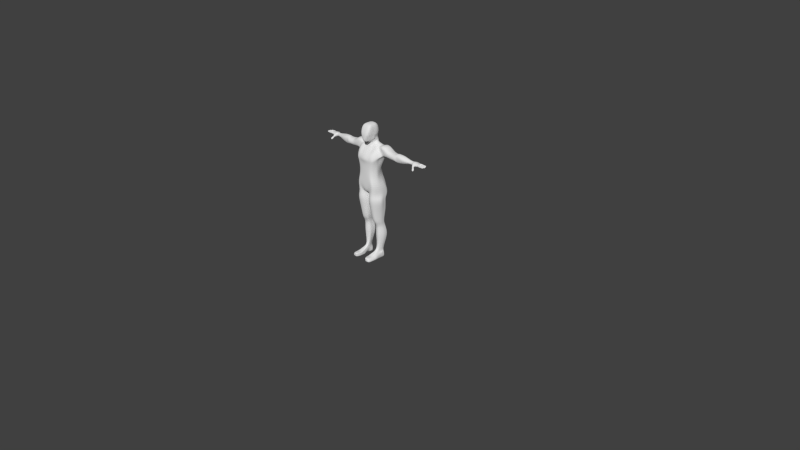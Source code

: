# Source: simple_body_armature_second_body_mesh_2_plus_rigging_animation_hq.blend  (saved by Blender 2.69.0; exported with 4.5.12 LTS)
import bpy
from mathutils import Matrix  # noqa: F401  (used for matrix-valued properties, if any)

bpy.ops.wm.read_factory_settings(use_empty=True)
scene = bpy.context.scene
scene.name = 'Scene'

# ---- collections
col_collection_1 = bpy.data.collections.new('Collection 1'); scene.collection.children.link(col_collection_1)

# ---- materials (node trees are filled in below, after node groups)
mat_material = bpy.data.materials.new('Material')
mat_material.alpha_threshold = 0.0
mat_material.use_transparent_shadow = False
mat_material.roughness = 0.5
mat_material.line_color = (0.0, 0.0, 0.0, 1.0)

# ---- material node trees

# ---- world
world_world = bpy.data.worlds.new('World'); scene.world = world_world
world_world.color = (0.05088, 0.05088, 0.05088)
world_world.use_sun_shadow = False
world_world.sun_shadow_jitter_overblur = 0.0
world_world.cycles.sampling_method = 'MANUAL'
world_world.cycles.sample_map_resolution = 256

# ---- cameras
cam_camera = bpy.data.cameras.new('Camera')
cam_camera.clip_end = 100.0
cam_camera.lens = 35.0
cam_camera.sensor_width = 32.0
cam_camera.sensor_height = 18.0
cam_camera.ortho_scale = 7.314
cam_camera.dof.focus_distance = 0.0
cam_camera.dof.aperture_fstop = 128.0

# ---- lights
light_lamp = bpy.data.lights.new('Lamp', 'POINT')
light_lamp.transmission_factor = 0.0
light_lamp.cutoff_distance = 30.0
light_lamp.energy = 100.0
light_lamp.shadow_buffer_clip_start = 1.001
light_lamp.shadow_soft_size = 0.1
light_lamp.shadow_maximum_resolution = 0.006
light_lamp.use_absolute_resolution = True
light_lamp.cycles.use_multiple_importance_sampling = False

# ---- meshes
me_cube = bpy.data.meshes.new('Cube')
me_cube.from_pydata([(0.4, 0.8, -0.6), (0.2, -1.0, -1.0), (0.3, 0.9, 0.6), (0.7, -0.6, 0.9), (0.7752, 0.4002, -0.7161), (0.0, 0.8, -0.6), (0.4, 1.0, 0.0), (0.0, -1.0, -1.0), (0.7, -1.0, 0.0), (0.6, -5.364e-07, 0.9), (0.0, 0.9, 0.7), (0.0, -0.6, 0.9), (1.0, 1.3, -3.0), (-1.49e-07, -1.788e-07, 1.0), (0.7, -2.98e-07, 0.0), (-2.98e-07, -1.0, 0.0), (2.384e-07, 1.0, 0.0), (2.505, -8.941e-08, -1.596), (2.505, 0.5, -1.522), (0.8378, -0.9733, -2.936), (2.078, 0.5, -2.438), (2.078, -5.96e-08, -2.438), (8.941e-08, 1.0, -1.5), (0.7109, -0.9677, -3.287), (0.0, 0.9941, -5.0), (0.0, 1.3, -3.0), (0.0, -1.0, -3.311), (0.577, -0.9724, -5.026), (0.5389, -0.1497, -1.769), (0.0, -0.2762, -1.821), (1.0, 1.0, -1.5), (0.8049, 0.061, -1.388), (0.4894, 0.86, -1.05), (0.4894, 0.14, -1.05), (0.4894, 0.3, -1.05), (0.0, 0.86, -1.05), (0.0, -0.26, -1.05), (0.0, 0.96, -1.45), (0.4037, 0.0516, -1.412), (0.0, -0.1373, -1.459), (0.4894, 0.86, -1.45), (0.5847, 0.178, -1.177), (0.3447, -0.43, -1.025), (0.0, -0.63, -1.025), (0.0, 0.83, -0.825), (0.4447, 0.83, -0.825), (0.4932, 0.15, -0.825), (0.55, 0.4, -0.6), (0.6, 0.5, 0.9), (0.0, 0.5, 1.0), (0.7, 0.5, 0.0), (0.0, 1.3, -2.5), (0.4046, 1.008, -4.999), (0.9778, 0.5, -1.25), (0.4894, 0.58, -1.05), (0.5606, 0.58, -0.9509), (0.5197, 0.49, -0.825), (0.4, 0.9, -0.3), (0.45, -1.0, -0.5), (0.7, -1.788e-07, -0.3), (0.0, -1.0, -0.5), (0.0, 0.9, -0.3), (0.625, 0.45, -0.3), (0.498, -5.96e-08, -0.6), (1.521, 0.6323, -3.0), (2.078, 1.0, -2.438), (1.278, 0.5, -1.438), (1.278, -5.96e-08, -1.438), (1.408, -0.4145, -3.074), (1.362, -0.1525, -2.995), (1.216, -0.3248, -1.82), (1.2, 1.0, -1.5), (1.251, -0.01407, -1.624), (1.278, 1.0, -1.438), (1.6, 0.5, -3.0), (1.151, 0.5, -1.35), (0.0, -1.242, -2.906), (1.0, 1.3, -2.5), (1.56, -0.536, -2.709), (1.868, 0.4995, -2.387), (1.563, -0.07086, -2.665), (2.0, 0.3195, -2.346), (1.424, -1.152, -1.998), (1.226, -1.28, -2.016), (2.505, 1.0, -1.596), (1.732, 0.5, -1.254), (1.732, 2.98e-08, -1.354), (1.732, 1.0, -1.354), (2.219, 0.5, -1.251), (0.0, 1.3, -2.0), (0.5331, -0.9238, -2.432), (1.678, 1.0, -1.938), (1.678, -5.96e-08, -1.938), (1.422, -0.3717, -2.091), (0.0, -0.7237, -2.148), (1.0, 1.3, -2.0), (1.6, 1.0, -2.0), (1.513, -0.1596, -2.049), (2.219, 1.0, -1.425), (2.219, -2.98e-08, -1.425), (1.505, 1.0, -1.396), (1.505, 0.5, -1.396), (1.505, -1.49e-08, -1.396), (2.392, -0.1107, -1.967), (2.392, 1.105, -1.967), (1.948, -0.1107, -1.681), (1.948, 1.105, -1.681), (3.0, 0.1, -1.784), (3.0, 0.5, -1.684), (3.0, 0.5, -2.625), (3.0, 0.1, -2.525), (3.0, 0.8, -2.525), (3.0, 0.9, -1.784), (3.0, -0.1, -2.155), (3.0, 1.0, -2.155), (3.9, 0.07389, -1.721), (2.539, 0.05, -2.481), (2.696, -0.1, -2.061), (2.752, 0.95, -1.69), (2.696, 1.1, -2.061), (2.539, 0.9, -2.481), (2.752, 0.05, -1.69), (2.539, 0.5, -2.531), (2.752, 0.5, -1.64), (3.7, 0.03889, -1.821), (3.7, 0.3989, -1.731), (3.7, 0.3989, -2.578), (3.7, 0.03889, -2.488), (3.7, 0.6689, -2.488), (3.7, 0.7589, -1.821), (3.7, -0.1511, -2.155), (3.7, 0.8489, -2.155), (5.0, 0.06409, -2.049), (3.9, 0.3979, -1.604), (3.9, 0.3979, -2.705), (3.9, 0.07389, -2.588), (3.9, 0.6409, -2.588), (3.9, 0.7219, -1.721), (3.9, -0.007111, -2.155), (3.9, 0.8029, -2.155), (5.0, 0.3037, -1.816), (5.0, 0.6893, -2.483), (5.0, 0.3678, -2.575), (5.0, 0.8588, -2.291), (5.0, 0.6253, -1.725), (5.0, 0.1458, -2.352), (5.0, 0.8473, -1.947), (4.45, 0.2093, -2.636), (4.45, 0.0182, -2.267), (4.45, 0.6878, -1.668), (4.45, 0.8788, -2.036), (4.45, 0.8117, -2.474), (4.45, -0.0007258, -1.852), (4.45, 0.5818, -2.649), (4.45, 0.3152, -1.654), (6.0, 0.4067, -2.312), (6.0, 0.3575, -2.15), (6.0, 0.8202, -2.15), (6.0, 0.7711, -2.312), (6.0, 0.7711, -2.029), (6.0, 0.4067, -1.988), (6.0, 0.5889, -2.353), (6.0, 0.5889, -1.948), (6.12, 0.4267, -2.353), (6.1, 0.3575, -2.149), (6.1, 0.8202, -2.149), (6.1, 0.7711, -2.344), (6.1, 0.7711, -2.003), (6.1, 0.4067, -1.974), (6.1, 0.5889, -2.392), (6.1, 0.5889, -1.945), (6.8, 0.4067, -2.252), (6.102, 0.8066, -2.339), (6.8, 0.7711, -2.252), (6.8, 0.7711, -2.034), (6.8, 0.4067, -1.995), (6.8, 0.5889, -2.291), (6.8, 0.5889, -1.956), (6.994, 0.7236, -2.017), (6.102, 0.8557, -2.144), (6.17, 0.4115, -2.428), (7.019, 0.7236, -2.221), (6.994, 0.6182, -2.017), (6.994, 0.3875, -2.017), (7.019, 0.6182, -2.221), (7.019, 0.8044, -2.221), (7.019, 0.5517, -2.221), (6.994, 0.5517, -2.017), (6.994, 0.4596, -2.017), (6.1, 0.3381, -2.255), (6.054, 0.3577, -2.06), (6.802, 0.3067, -2.306), (6.802, 0.2576, -2.15), (6.805, 0.3067, -2.054), (7.019, 0.4596, -2.221), (7.874, 0.4596, -2.075), (7.74, 0.4605, -2.203), (6.102, 0.8066, -2.031), (6.802, 0.9201, -2.145), (6.802, 0.871, -2.301), (6.802, 0.871, -2.029), (6.9, 0.4169, -2.023), (6.9, 0.4169, -2.279), (7.874, 0.5517, -2.075), (6.555, 0.7711, -2.265), (6.555, 0.5889, -2.308), (6.555, 0.4067, -1.981), (6.555, 0.5889, -1.938), (6.555, 0.7711, -2.023), (6.555, 0.4067, -2.265), (6.489, 0.2273, -2.068), (6.583, 0.2741, -2.291), (6.533, 0.2042, -2.199), (6.557, 0.871, -2.314), (6.557, 0.871, -2.018), (6.557, 0.9201, -2.145), (6.351, 0.2299, -2.433), (6.301, 0.1738, -2.399), (6.292, 0.09394, -2.375), (6.444, 0.08708, -2.266), (6.495, 0.2053, -2.316), (6.479, 0.1359, -2.305), (6.432, 0.1457, -2.548), (6.395, 0.0745, -2.535), (6.373, 0.009761, -2.49), (6.524, 0.002902, -2.381), (6.576, 0.1212, -2.432), (6.57, 0.05599, -2.402), (6.528, 0.05354, -2.718), (6.504, -0.0546, -2.732), (6.456, -0.1125, -2.647), (6.641, -0.1208, -2.514), (6.704, 0.02358, -2.576), (6.717, -0.0772, -2.57), (6.313, 0.6297, -2.338), (6.313, 0.6297, -1.905), (6.313, 0.8456, -1.993), (6.359, 0.4391, -2.298), (6.363, 0.3371, -2.371), (6.316, 0.8995, -1.988), (6.316, 0.9577, -2.117), (6.313, 0.8456, -2.284), (6.313, 0.4138, -1.958), (6.234, 0.2775, -1.965), (6.316, 0.8995, -2.332), (6.456, 0.1387, -2.454), (6.358, 0.0396, -2.33), (6.519, 0.09047, -2.531), (6.453, -0.06013, -2.467), (6.653, -0.03291, -2.723), (6.649, -0.1698, -2.737), (6.573, -0.2168, -2.645), (7.651, 0.3875, -2.201), (6.9, 0.7608, -2.279), (6.9, 0.7608, -2.049), (6.9, 0.5889, -2.299), (6.9, 0.5889, -2.007), (7.74, 0.5526, -2.203), (7.55, 0.8027, -2.207), (7.674, 0.8044, -2.075), (7.787, 0.3875, -2.075), (7.676, 0.6096, -2.209), (7.808, 0.6182, -2.075), (6.902, 0.313, -2.26), (7.651, 0.2917, -2.201), (7.676, 0.7149, -2.209), (6.902, 0.313, -2.042), (7.808, 0.7236, -2.075), (7.787, 0.2917, -2.075), (6.902, 0.8646, -2.256), (6.902, 0.8646, -2.065), (7.55, 0.8784, -2.207), (7.674, 0.8801, -2.075), (6.994, 0.8044, -2.017), (7.019, 0.3875, -2.221), (7.019, 0.2917, -2.017), (7.019, 0.2917, -2.221), (7.019, 0.8801, -2.183), (7.019, 0.8801, -2.055), (7.019, 0.2546, -2.158), (7.79, 0.4327, -2.173), (7.79, 0.5786, -2.173), (7.725, 0.7529, -2.173), (7.704, 0.4246, -2.173), (7.591, 0.7615, -2.173), (7.046, 0.4246, -2.194), (7.046, 0.4327, -2.194), (7.725, 0.5889, -2.173), (6.902, 0.2698, -2.151), (7.704, 0.2546, -2.173), (6.902, 0.9078, -2.15), (7.591, 0.9231, -2.173), (7.019, 0.9231, -2.158), (7.046, 0.7615, -2.194), (7.046, 0.7529, -2.194), (7.046, 0.5889, -2.194), (7.046, 0.5786, -2.194), (7.114, 0.8801, -2.058), (7.209, 0.8801, -2.062), (7.305, 0.8801, -2.065), (7.4, 0.8801, -2.069), (7.495, 0.8801, -2.072), (7.114, 0.8044, -2.027), (7.209, 0.8044, -2.036), (7.305, 0.8044, -2.046), (7.4, 0.8044, -2.056), (7.495, 0.8044, -2.066), (7.114, 0.8044, -2.251), (7.209, 0.8044, -2.246), (7.305, 0.8044, -2.241), (7.4, 0.8044, -2.236), (7.495, 0.8044, -2.232), (7.114, 0.8801, -2.219), (7.209, 0.8801, -2.221), (7.305, 0.8801, -2.222), (7.4, 0.8801, -2.224), (7.495, 0.8801, -2.225), (7.114, 0.9231, -2.16), (7.209, 0.9231, -2.163), (7.305, 0.9231, -2.165), (7.4, 0.9231, -2.168), (7.495, 0.9231, -2.17), (7.114, 0.7615, -2.16), (7.209, 0.7615, -2.163), (7.305, 0.7615, -2.165), (7.4, 0.7615, -2.168), (7.495, 0.7615, -2.17), (7.136, 0.6182, -2.027), (7.254, 0.6182, -2.036), (7.372, 0.6182, -2.046), (7.489, 0.6182, -2.056), (7.607, 0.6182, -2.066), (7.136, 0.6182, -2.251), (7.254, 0.6182, -2.246), (7.372, 0.6182, -2.241), (7.489, 0.6182, -2.236), (7.607, 0.6182, -2.232), (7.136, 0.7236, -2.251), (7.254, 0.7236, -2.246), (7.372, 0.7236, -2.241), (7.489, 0.7236, -2.236), (7.607, 0.7236, -2.232), (7.136, 0.7236, -2.027), (7.254, 0.7236, -2.036), (7.372, 0.7236, -2.046), (7.489, 0.7236, -2.056), (7.607, 0.7236, -2.066), (7.607, 0.7529, -2.17), (7.489, 0.7529, -2.168), (7.372, 0.7529, -2.165), (7.254, 0.7529, -2.163), (7.136, 0.7529, -2.16), (7.136, 0.5889, -2.16), (7.254, 0.5889, -2.163), (7.372, 0.5889, -2.165), (7.489, 0.5889, -2.168), (7.607, 0.5889, -2.17), (7.147, 0.4596, -2.251), (7.276, 0.4596, -2.246), (7.405, 0.4596, -2.241), (7.533, 0.4596, -2.236), (7.662, 0.4596, -2.232), (7.147, 0.4596, -2.027), (7.276, 0.4596, -2.036), (7.405, 0.4596, -2.046), (7.533, 0.4596, -2.056), (7.662, 0.4596, -2.066), (7.147, 0.5517, -2.027), (7.276, 0.5517, -2.036), (7.405, 0.5517, -2.046), (7.533, 0.5517, -2.056), (7.662, 0.5517, -2.066), (7.147, 0.5517, -2.251), (7.276, 0.5517, -2.246), (7.405, 0.5517, -2.241), (7.533, 0.5517, -2.236), (7.662, 0.5517, -2.232), (7.147, 0.4327, -2.16), (7.276, 0.4327, -2.163), (7.405, 0.4327, -2.165), (7.533, 0.4327, -2.168), (7.662, 0.4327, -2.17), (7.147, 0.5786, -2.16), (7.276, 0.5786, -2.163), (7.405, 0.5786, -2.165), (7.533, 0.5786, -2.168), (7.662, 0.5786, -2.17), (7.133, 0.2917, -2.251), (7.247, 0.2917, -2.246), (7.361, 0.2917, -2.241), (7.475, 0.2917, -2.236), (7.59, 0.2917, -2.232), (7.133, 0.3875, -2.251), (7.247, 0.3875, -2.246), (7.361, 0.3875, -2.241), (7.475, 0.3875, -2.236), (7.59, 0.3875, -2.232), (7.133, 0.3875, -2.027), (7.247, 0.3875, -2.036), (7.361, 0.3875, -2.046), (7.475, 0.3875, -2.056), (7.59, 0.3875, -2.066), (7.133, 0.2917, -2.027), (7.247, 0.2917, -2.037), (7.361, 0.2917, -2.046), (7.475, 0.2917, -2.056), (7.59, 0.2917, -2.066), (7.133, 0.4246, -2.16), (7.247, 0.4246, -2.163), (7.361, 0.4246, -2.165), (7.475, 0.4246, -2.168), (7.59, 0.4246, -2.17), (7.133, 0.2546, -2.16), (7.247, 0.2546, -2.163), (7.361, 0.2546, -2.165), (7.475, 0.2546, -2.168), (7.59, 0.2546, -2.17), (7.265, 0.3725, -2.038), (7.343, 0.3725, -2.045), (7.265, 0.3066, -2.038), (7.343, 0.3066, -2.045), (7.306, 0.4812, -2.039), (7.374, 0.4812, -2.044), (7.306, 0.5301, -2.039), (7.374, 0.5301, -2.044), (7.279, 0.641, -2.038), (7.346, 0.641, -2.044), (7.279, 0.7008, -2.038), (7.346, 0.7008, -2.044), (7.226, 0.8668, -2.058), (7.288, 0.8668, -2.061), (7.226, 0.8178, -2.042), (7.288, 0.8178, -2.048), (7.304, 0.2917, -2.222), (7.304, 0.3875, -2.222), (7.304, 0.3875, -2.041), (7.304, 0.2917, -2.041), (7.304, 0.4246, -2.164), (7.304, 0.2546, -2.164), (7.304, 0.3725, -2.041), (7.304, 0.3066, -2.041), (7.34, 0.4596, -2.222), (7.34, 0.4596, -2.041), (7.34, 0.5517, -2.041), (7.34, 0.5517, -2.222), (7.34, 0.4327, -2.164), (7.34, 0.5786, -2.164), (7.34, 0.4812, -2.041), (7.34, 0.5301, -2.041), (7.313, 0.6182, -2.041), (7.313, 0.6182, -2.222), (7.313, 0.7236, -2.222), (7.313, 0.7236, -2.041), (7.313, 0.7529, -2.164), (7.313, 0.5889, -2.164), (7.313, 0.641, -2.041), (7.313, 0.7008, -2.041), (7.257, 0.8801, -2.063), (7.257, 0.8044, -2.041), (7.257, 0.8044, -2.222), (7.257, 0.8801, -2.2), (7.257, 0.9231, -2.164), (7.257, 0.7615, -2.164), (7.257, 0.8668, -2.059), (7.257, 0.8178, -2.045), (7.5, 0.3667, -2.058), (7.565, 0.3667, -2.063), (7.5, 0.3125, -2.058), (7.565, 0.3125, -2.064), (7.567, 0.4838, -2.058), (7.628, 0.4838, -2.063), (7.567, 0.5275, -2.058), (7.628, 0.5275, -2.063), (7.521, 0.6465, -2.058), (7.575, 0.6465, -2.063), (7.521, 0.6953, -2.058), (7.575, 0.6953, -2.063), (7.43, 0.8563, -2.067), (7.465, 0.8563, -2.068), (7.43, 0.8283, -2.062), (7.465, 0.8283, -2.065), (7.533, 0.2917, -2.212), (7.533, 0.3875, -2.212), (7.533, 0.3875, -2.061), (7.533, 0.2917, -2.061), (7.533, 0.4246, -2.169), (7.533, 0.2546, -2.169), (7.533, 0.3667, -2.061), (7.533, 0.3125, -2.061), (7.597, 0.4596, -2.212), (7.597, 0.4596, -2.061), (7.597, 0.5517, -2.061), (7.597, 0.5517, -2.212), (7.597, 0.4327, -2.169), (7.597, 0.5786, -2.169), (7.597, 0.4838, -2.061), (7.597, 0.5275, -2.061), (7.548, 0.6182, -2.061), (7.548, 0.6182, -2.212), (7.548, 0.7236, -2.212), (7.548, 0.7236, -2.061), (7.548, 0.7529, -2.169), (7.548, 0.5889, -2.169), (7.548, 0.6465, -2.061), (7.548, 0.6953, -2.061), (7.448, 0.8801, -2.07), (7.448, 0.8044, -2.061), (7.448, 0.8044, -2.212), (7.448, 0.8801, -2.203), (7.448, 0.9231, -2.169), (7.448, 0.7615, -2.169), (7.448, 0.8563, -2.067), (7.448, 0.8283, -2.064), (6.9, 0.7608, -2.035), (6.902, 0.8646, -2.051), (7.019, 0.8044, -2.003), (7.019, 0.8801, -2.04), (7.019, 0.7236, -1.998), (7.019, 0.6182, -1.998), (6.9, 0.7608, -2.031), (6.9, 0.5889, -1.988), (7.019, 0.5517, -1.994), (7.019, 0.4596, -1.994), (6.9, 0.4169, -2.0), (6.9, 0.5889, -1.985), (7.019, 0.3875, -2.007), (6.9, 0.4169, -2.013), (6.902, 0.313, -2.032), (7.019, 0.2917, -2.007), (6.505, 0.1065, -2.346), (6.476, 0.05466, -2.34), (6.518, 0.1512, -2.381), (6.352, 0.06026, -2.429), (6.4, 0.1712, -2.476), (6.363, 0.1216, -2.454), (6.412, 0.009543, -2.401), (6.465, 0.1325, -2.454), (6.292, 0.09394, -2.375), (6.444, 0.08708, -2.266), (6.358, 0.0396, -2.33), (6.476, 0.05466, -2.34), (6.352, 0.06026, -2.429), (6.412, 0.009543, -2.401), (6.616, 0.01396, -2.455), (6.561, -0.03615, -2.423), (6.616, 0.09038, -2.477), (6.399, -0.02881, -2.539), (6.462, 0.1166, -2.602), (6.43, 0.03376, -2.597), (6.491, -0.1096, -2.523), (6.561, 0.05154, -2.592), (6.401, -0.004113, -2.484), (6.507, -0.008937, -2.408), (6.457, -0.05327, -2.468), (6.533, -0.0364, -2.437), (6.419, -0.03124, -2.519), (6.484, -0.08804, -2.507), (0.4135, 1.042, -4.001), (0.5168, -0.9579, -4.08), (0.9858, 1.2, -6.0), (0.0, 1.08, -4.0), (0.0, -0.9884, -4.026), (0.9858, -1.0, -6.0), (0.0, 1.0, -6.0), (1.047, 0.4859, -4.014), (1.238, -0.3985, -4.09), (1.296, -0.1717, -4.076), (1.127, 0.3347, -4.019), (0.0, -0.9918, -5.013), (0.9992, 0.5035, -5.006), (1.224, -0.424, -5.029), (1.265, -0.1539, -5.024), (1.074, 0.345, -5.008), (0.0, -1.0, -6.0), (1.504, 0.6852, -6.0), (1.515, -0.5, -6.0), (1.613, -6.706e-08, -6.0), (1.613, 0.5, -6.0), (0.1412, 1.2, -7.0), (0.2617, -0.7308, -7.011), (0.1412, -6.706e-08, -7.0), (0.0, 1.0, -7.0), (0.0, -1.0, -7.0), (0.0, 1.192e-07, -7.0), (0.1412, 0.5, -7.0), (0.0, 0.5, -7.0), (1.603, 1.2, -7.0), (1.264, -0.7321, -7.0), (1.603, -6.706e-08, -7.0), (1.603, 0.5, -7.0), (0.06808, 0.7125, -8.0), (0.224, -0.84, -8.011), (0.06808, -0.1875, -8.0), (0.06808, 0.2625, -8.0), (1.676, 0.7125, -8.0), (1.347, -0.8464, -8.0), (1.843, -0.1875, -8.0), (1.676, 0.2625, -8.0), (0.2428, -0.84, -7.511), (1.328, -0.8464, -7.5), (0.1046, 0.7125, -7.5), (1.639, 0.7125, -7.5), (1.639, 0.2625, -7.5), (1.806, -0.1875, -7.5), (0.1046, -0.1875, -7.5), (0.1046, 0.2625, -7.5), (0.1485, 0.7337, -9.0), (0.2655, -0.6583, -9.011), (0.1485, -0.07625, -9.0), (0.1485, 0.3287, -9.0), (1.595, 0.7337, -9.0), (1.26, -0.6692, -9.0), (1.595, -0.07625, -9.0), (1.595, 0.3287, -9.0), (0.2932, 0.592, -10.0), (0.3401, -0.5113, -10.01), (0.2932, -0.056, -10.0), (0.2932, 0.268, -10.0), (1.451, 0.592, -10.0), (1.182, -0.5304, -10.0), (1.451, -0.056, -10.0), (1.451, 0.268, -10.0), (0.5668, 0.7219, -11.0), (0.5296, -0.03483, -11.01), (0.5668, 0.2683, -11.0), (0.5668, 0.4951, -11.0), (1.377, 0.7219, -11.0), (1.189, -0.06377, -11.0), (1.377, 0.2683, -11.0), (1.377, 0.4951, -11.0), (0.4047, 0.9807, -12.0), (0.446, -0.09952, -12.01), (0.4047, 0.3456, -12.0), (0.4047, 0.6631, -12.0), (1.539, 0.9807, -12.0), (1.276, -0.1193, -12.0), (1.539, 0.3456, -12.0), (1.539, 0.6631, -12.0), (0.5749, 0.714, -13.0), (0.5338, -0.0266, -13.01), (0.5749, 0.2694, -13.0), (0.5749, 0.4917, -13.0), (1.369, 0.714, -13.0), (1.185, -0.056, -13.0), (1.369, 0.2694, -13.0), (1.369, 0.4917, -13.0), (0.8131, 0.4917, -14.0), (0.6543, -0.1751, -14.0), (0.6543, 0.1805, -14.0), (0.8131, 0.4028, -14.0), (1.131, 0.4917, -14.0), (0.9896, -0.1751, -14.0), (1.09, 0.1805, -14.3), (1.131, 0.4028, -14.0), (0.6543, 0.5362, -15.0), (0.8814, -0.1751, -15.0), (0.6543, 0.1805, -15.0), (0.6543, 0.3584, -15.0), (1.29, 0.5362, -15.0), (1.263, -0.1751, -15.0), (1.29, 0.1805, -15.0), (1.29, 0.3584, -15.0), (0.4349, -0.3731, -10.51), (1.186, -0.3971, -10.5), (0.43, 0.5569, -10.5), (1.414, 0.5569, -10.5), (1.414, 0.2815, -10.5), (1.414, 0.00615, -10.5), (0.43, 0.00615, -10.5), (0.43, 0.2815, -10.5), (0.5543, -1.275, -14.45), (1.19, -1.275, -14.45), (0.5543, -1.275, -14.94), (1.39, -1.275, -14.94), (0.5555, -1.503, -14.45), (1.188, -1.447, -14.45), (0.5555, -1.503, -14.94), (1.388, -1.447, -14.94), (0.6991, -2.001, -14.45), (1.132, -1.945, -14.45), (0.6991, -2.001, -14.94), (1.332, -1.945, -14.94), (0.5543, -0.7251, -14.97), (1.39, -0.7251, -14.97), (1.09, -0.7251, -14.23), (0.6543, -0.7251, -14.23), (1.39, -1.0, -14.96), (0.5543, -1.0, -14.34), (0.5543, -1.0, -14.96), (1.09, -1.0, -14.34), (0.6543, -0.1751, -14.5), (1.29, -0.1751, -14.5), (0.6543, 0.5362, -14.5), (1.29, 0.5362, -14.5), (1.29, 0.3584, -14.5), (1.29, 0.1805, -14.5), (0.6543, 0.1805, -14.5), (0.6543, 0.3584, -14.5), (0.5543, -1.275, -14.7), (1.39, -1.275, -14.7), (0.5555, -1.503, -14.7), (1.388, -1.447, -14.7), (0.6991, -2.001, -14.7), (1.332, -1.945, -14.7), (1.39, -0.7251, -14.6), (0.5543, -0.7251, -14.6), (1.39, -1.0, -14.65), (0.5543, -1.0, -14.65), (1.1, 1.0, -1.5), (0.9478, -0.2779, -1.79), (1.042, 0.01731, -1.509), (1.064, 0.5, -1.3), (1.3, 1.0, -3.0), (1.131, -0.8911, -3.279), (1.5, 1.0, -2.5), (1.146, -0.9724, -3.031), (1.3, 1.0, -2.0), (0.9906, -0.8982, -2.382), (0.8218, 0.9061, -4.001), (0.9337, -0.8623, -4.105), (0.7902, 0.9439, -5.0), (0.9605, -0.9005, -5.034), (1.202, 1.2, -6.0), (1.202, -1.0, -6.0), (0.872, 1.2, -7.0), (0.872, -1.0, -7.0), (0.872, 0.7125, -8.0), (0.872, -1.088, -8.0), (0.872, 0.7125, -7.5), (0.872, -1.088, -7.5), (0.872, 0.7337, -9.0), (0.872, -0.8863, -9.0), (0.872, 0.592, -10.0), (0.872, -0.704, -10.0), (0.972, 0.7219, -11.0), (0.972, -0.1853, -11.0), (0.972, 0.9807, -12.0), (0.972, -0.2894, -12.0), (0.972, 0.714, -13.0), (0.972, -0.1751, -13.0), (0.972, 0.4917, -14.0), (0.822, -0.1751, -14.0), (0.972, 0.3584, -15.0), (0.972, 0.1805, -15.0), (0.972, 0.5362, -15.0), (1.072, -0.1751, -15.0), (0.922, 0.5569, -10.5), (0.922, -0.5447, -10.5), (0.872, -1.275, -14.45), (0.972, -1.275, -14.94), (0.872, -1.475, -14.45), (0.972, -1.475, -14.94), (0.9155, -1.973, -14.45), (1.016, -1.973, -14.94), (0.972, -0.7251, -14.97), (0.872, -0.7251, -14.23), (0.972, -1.0, -14.96), (0.822, -1.0, -14.34), (0.972, 0.5362, -14.5), (1.016, -1.973, -14.7), (1.14, -0.1751, -14.25), (0.7337, 0.5139, -14.25), (1.21, 0.3806, -14.25), (0.6543, 0.1805, -14.25), (1.29, -1.275, -14.58), (1.288, -1.447, -14.58), (1.232, -1.945, -14.58), (0.6043, -0.7251, -14.41), (0.5543, -1.0, -14.5), (0.6543, -0.1751, -14.25), (1.21, 0.5139, -14.25), (1.29, 0.1805, -14.25), (0.7337, 0.3806, -14.25), (0.5543, -1.275, -14.58), (0.5555, -1.503, -14.58), (0.6991, -2.001, -14.58), (1.24, -0.7251, -14.41), (1.24, -1.0, -14.5), (0.972, 0.5139, -14.25), (0.9655, -1.973, -14.58), (1.745, -0.09763, -2.536)], [(82, 83)], [(14, 9, 3, 8), (94, 76, 19, 90), (93, 97, 72, 70), (9, 13, 11, 3), (48, 49, 13, 9), (59, 14, 8, 58), (62, 50, 14, 59), (50, 48, 9, 14), (58, 8, 15, 60), (8, 3, 11, 15), (2, 6, 16, 10), (57, 0, 5, 61), (51, 77, 12, 25), (19, 76, 26, 23), (101, 102, 86, 85), (95, 77, 51, 89), (23, 26, 561, 558), (69, 68, 565, 566), (708, 711, 75, 71), (710, 709, 70, 72), (30, 22, 37, 40), (29, 28, 38, 39), (53, 30, 40, 55), (28, 31, 41, 38), (35, 32, 40, 37), (33, 36, 39, 38), (54, 34, 41, 55), (34, 33, 38, 41), (42, 43, 36, 33), (44, 45, 32, 35), (56, 46, 34, 54), (46, 42, 33, 34), (1, 7, 43, 42), (5, 0, 45, 44), (47, 63, 46, 56), (4, 1, 42, 46), (2, 10, 49, 48), (57, 6, 50, 62), (6, 2, 48, 50), (64, 74, 567, 564), (74, 69, 566, 567), (711, 710, 72, 75), (31, 53, 55, 41), (32, 54, 55, 40), (45, 56, 54, 32), (0, 47, 56, 45), (4, 59, 58, 1), (47, 62, 59, 63), (1, 58, 60, 7), (6, 57, 61, 16), (0, 57, 62, 47), (59, 4, 46, 63), (716, 96, 79, 714), (780, 81, 20, 21), (81, 80, 69, 74), (80, 78, 68, 69), (81, 79, 65, 20), (79, 81, 74, 64), (712, 64, 564, 718), (713, 23, 558, 719), (100, 101, 85, 87), (715, 713, 68, 78), (88, 18, 84, 98), (71, 75, 66, 73), (712, 714, 79, 64), (97, 780, 21, 92), (75, 72, 67, 66), (96, 71, 73, 91), (99, 17, 18, 88), (717, 93, 70, 709), (105, 103, 17, 99), (106, 100, 87, 98), (121, 117, 113, 107), (120, 119, 114, 111), (29, 94, 90, 28), (78, 780, 97, 93), (30, 95, 89, 22), (708, 71, 96, 716), (85, 88, 98, 87), (72, 97, 92, 67), (79, 96, 91, 65), (86, 99, 88, 85), (715, 78, 93, 717), (102, 105, 99, 86), (104, 106, 98, 84), (66, 67, 102, 101), (73, 66, 101, 100), (92, 21, 103, 105), (91, 73, 100, 106), (117, 116, 110, 113), (119, 118, 112, 114), (67, 92, 105, 102), (65, 91, 106, 104), (107, 113, 130, 124), (111, 114, 131, 128), (113, 110, 127, 130), (114, 112, 129, 131), (122, 120, 111, 109), (116, 122, 109, 110), (123, 121, 107, 108), (118, 123, 108, 112), (17, 103, 117, 121), (65, 104, 119, 120), (103, 21, 116, 117), (104, 84, 118, 119), (20, 65, 120, 122), (21, 20, 122, 116), (18, 17, 121, 123), (84, 18, 123, 118), (124, 130, 138, 115), (128, 131, 139, 136), (130, 127, 135, 138), (131, 129, 137, 139), (109, 111, 128, 126), (110, 109, 126, 127), (108, 107, 124, 125), (112, 108, 125, 129), (152, 148, 145, 132), (151, 150, 146, 143), (148, 147, 142, 145), (150, 149, 144, 146), (126, 128, 136, 134), (127, 126, 134, 135), (125, 124, 115, 133), (129, 125, 133, 137), (132, 145, 161, 155), (143, 146, 162, 159), (145, 142, 158, 161), (146, 144, 160, 162), (153, 151, 143, 141), (147, 153, 141, 142), (154, 152, 132, 140), (149, 154, 140, 144), (115, 138, 148, 152), (136, 139, 150, 151), (138, 135, 147, 148), (139, 137, 149, 150), (134, 136, 151, 153), (135, 134, 153, 147), (133, 115, 152, 154), (137, 133, 154, 149), (155, 161, 169, 163), (159, 162, 170, 167), (161, 158, 166, 169), (162, 160, 168, 170), (141, 143, 159, 157), (142, 141, 157, 158), (140, 132, 155, 156), (144, 140, 156, 160), (209, 205, 176, 171), (208, 207, 177, 174), (205, 204, 173, 176), (207, 206, 175, 177), (157, 159, 167, 165), (158, 157, 165, 166), (156, 155, 163, 164), (160, 156, 164, 168), (177, 256, 254, 174), (173, 253, 255, 176), (175, 201, 256, 177), (174, 254, 270, 200), (208, 174, 200, 214), (209, 171, 191, 211), (202, 194, 274), (290, 270, 278, 292), (255, 184, 186), (178, 254, 519, 517), (171, 202, 263, 191), (273, 278, 516, 515), (192, 288, 266, 193), (254, 178, 273), (253, 185, 181), (288, 263, 276, 279), (256, 187, 182), (202, 274, 276, 263), (255, 253, 181, 184), (397, 183, 275, 402), (307, 185, 277, 312), (212, 211, 191, 192), (210, 212, 192, 193), (198, 290, 269, 199), (191, 263, 288, 192), (202, 255, 186, 194), (281, 203, 195, 280), (199, 269, 253, 173), (242, 168, 190, 243), (164, 163, 180, 189), (168, 164, 189, 190), (215, 214, 200, 198), (213, 215, 198, 199), (200, 270, 290, 198), (293, 273, 178, 294), (283, 260, 268, 289), (176, 255, 202, 171), (241, 166, 172, 244), (165, 167, 197, 179), (166, 165, 179, 172), (237, 234, 205, 209), (236, 235, 207, 208), (234, 241, 204, 205), (235, 242, 206, 207), (236, 208, 214, 239), (237, 209, 211, 238), (211, 212, 221, 220), (212, 210, 219, 221), (175, 206, 210, 193), (240, 239, 214, 215), (244, 240, 215, 213), (173, 204, 213, 199), (531, 529, 227, 226), (529, 530, 225, 227), (243, 190, 218, 246), (238, 211, 220, 245), (189, 180, 216, 217), (190, 189, 217, 218), (545, 543, 233, 232), (543, 544, 231, 233), (535, 532, 224, 248), (536, 531, 226, 247), (534, 533, 222, 223), (532, 534, 223, 224), (250, 249, 232, 233), (251, 250, 233, 231), (549, 546, 230, 251), (550, 545, 232, 249), (548, 547, 228, 229), (546, 548, 229, 230), (206, 242, 243, 210), (204, 241, 244, 213), (163, 169, 234, 237), (167, 170, 235, 236), (169, 166, 241, 234), (170, 168, 242, 235), (167, 236, 239, 197), (163, 237, 238, 180), (179, 197, 239, 240), (172, 179, 240, 244), (210, 243, 246, 219), (180, 238, 245, 216), (530, 535, 248, 225), (533, 536, 247, 222), (229, 228, 249, 250), (230, 229, 250, 251), (544, 549, 251, 231), (547, 550, 249, 228), (185, 253, 269, 277), (188, 187, 521, 522), (346, 331, 262, 267), (407, 285, 183, 397), (282, 267, 262, 287), (284, 258, 271, 291), (416, 391, 264, 289), (361, 376, 257, 196), (377, 286, 194, 357), (306, 259, 272, 301), (371, 366, 195, 203), (396, 252, 264, 391), (321, 301, 272, 291), (336, 341, 265, 261), (322, 293, 185, 307), (351, 337, 181, 294), (352, 295, 184, 332), (382, 296, 187, 367), (296, 186, 184, 295), (285, 274, 194, 286), (269, 290, 292, 277), (266, 288, 279, 275), (257, 281, 280, 196), (185, 293, 294, 181), (252, 283, 289, 264), (392, 274, 285, 407), (265, 282, 287, 261), (259, 284, 291, 272), (406, 416, 289, 268), (362, 188, 286, 377), (316, 321, 291, 271), (302, 273, 293, 322), (342, 351, 294, 178), (327, 182, 295, 352), (372, 186, 296, 382), (187, 296, 295, 182), (183, 285, 286, 188), (258, 311, 316, 271), (507, 310, 315, 508), (310, 309, 314, 315), (459, 308, 313, 460), (308, 307, 312, 313), (273, 302, 297, 278), (302, 303, 298, 297), (304, 299, 430, 432), (304, 305, 300, 299), (306, 301, 478, 480), (292, 278, 297, 317), (317, 297, 298, 318), (461, 457, 299, 319), (319, 299, 300, 320), (509, 505, 301, 321), (284, 326, 311, 258), (510, 325, 310, 507), (325, 324, 309, 310), (462, 323, 308, 459), (323, 322, 307, 308), (277, 292, 317, 312), (312, 317, 318, 313), (460, 461, 319, 314), (314, 319, 320, 315), (508, 509, 321, 316), (259, 306, 326, 284), (506, 305, 325, 510), (305, 304, 324, 325), (458, 303, 323, 462), (303, 302, 322, 323), (178, 182, 327, 342), (342, 327, 328, 343), (329, 344, 428, 426), (344, 329, 330, 345), (331, 346, 476, 474), (184, 181, 337, 332), (332, 337, 338, 333), (450, 451, 339, 334), (334, 339, 340, 335), (498, 499, 341, 336), (282, 265, 341, 347), (501, 499, 340, 348), (348, 340, 339, 349), (453, 451, 338, 350), (350, 338, 337, 351), (287, 356, 336, 261), (502, 355, 335, 498), (355, 354, 334, 335), (454, 353, 333, 450), (353, 352, 332, 333), (267, 282, 347, 346), (500, 501, 348, 345), (345, 348, 349, 344), (452, 453, 350, 343), (343, 350, 351, 342), (262, 331, 356, 287), (497, 330, 355, 502), (330, 329, 354, 355), (449, 328, 353, 454), (328, 327, 352, 353), (194, 186, 372, 357), (357, 372, 373, 358), (441, 444, 374, 359), (359, 374, 375, 360), (489, 492, 376, 361), (280, 381, 361, 196), (493, 380, 360, 489), (380, 379, 359, 360), (445, 378, 358, 441), (378, 377, 357, 358), (187, 188, 362, 367), (367, 362, 363, 368), (364, 369, 424, 422), (369, 364, 365, 370), (366, 371, 472, 470), (281, 386, 371, 203), (494, 385, 370, 491), (385, 384, 369, 370), (446, 383, 368, 443), (383, 382, 367, 368), (195, 366, 381, 280), (490, 365, 380, 493), (365, 364, 379, 380), (442, 363, 378, 445), (363, 362, 377, 378), (257, 376, 386, 281), (492, 375, 385, 494), (375, 374, 384, 385), (444, 373, 383, 446), (373, 372, 382, 383), (260, 401, 406, 268), (400, 405, 467, 465), (400, 399, 404, 405), (398, 403, 419, 417), (398, 397, 402, 403), (283, 411, 401, 260), (485, 410, 400, 483), (410, 409, 399, 400), (437, 408, 398, 435), (408, 407, 397, 398), (279, 276, 387, 412), (412, 387, 388, 413), (438, 433, 389, 414), (414, 389, 390, 415), (486, 481, 391, 416), (274, 392, 387, 276), (392, 393, 388, 387), (434, 394, 389, 433), (394, 395, 390, 389), (482, 396, 391, 481), (252, 396, 411, 283), (482, 395, 410, 485), (395, 394, 409, 410), (434, 393, 408, 437), (393, 392, 407, 408), (275, 279, 412, 402), (402, 412, 413, 403), (436, 438, 414, 404), (404, 414, 415, 405), (484, 486, 416, 406), (439, 417, 419, 440), (404, 399, 418, 420), (436, 404, 420, 440), (435, 398, 417, 439), (448, 447, 422, 424), (368, 363, 421, 423), (443, 368, 423, 448), (442, 364, 422, 447), (456, 455, 426, 428), (343, 328, 425, 427), (452, 343, 427, 456), (449, 329, 426, 455), (464, 432, 430, 463), (298, 303, 431, 429), (458, 304, 432, 464), (457, 298, 429, 463), (409, 437, 435, 399), (413, 388, 433, 438), (393, 434, 433, 388), (394, 434, 437, 409), (403, 413, 438, 436), (418, 439, 440, 420), (403, 436, 440, 419), (399, 435, 439, 418), (358, 373, 444, 441), (379, 445, 441, 359), (384, 446, 443, 369), (364, 442, 445, 379), (374, 444, 446, 384), (423, 421, 447, 448), (369, 443, 448, 424), (363, 442, 447, 421), (333, 338, 451, 450), (349, 339, 451, 453), (354, 454, 450, 334), (344, 349, 453, 452), (329, 449, 454, 354), (427, 425, 455, 456), (344, 452, 456, 428), (328, 449, 455, 425), (309, 459, 460, 314), (318, 298, 457, 461), (324, 462, 459, 309), (313, 318, 461, 460), (304, 458, 462, 324), (431, 464, 463, 429), (303, 458, 464, 431), (299, 457, 463, 430), (487, 465, 467, 488), (406, 401, 466, 468), (484, 406, 468, 488), (483, 400, 465, 487), (496, 495, 470, 472), (370, 365, 469, 471), (491, 370, 471, 496), (490, 366, 470, 495), (504, 503, 474, 476), (345, 330, 473, 475), (500, 345, 475, 504), (497, 331, 474, 503), (512, 480, 478, 511), (300, 305, 479, 477), (506, 306, 480, 512), (505, 300, 477, 511), (411, 485, 483, 401), (415, 390, 481, 486), (395, 482, 481, 390), (396, 482, 485, 411), (405, 415, 486, 484), (466, 487, 488, 468), (405, 484, 488, 467), (401, 483, 487, 466), (360, 375, 492, 489), (381, 493, 489, 361), (386, 494, 491, 371), (366, 490, 493, 381), (376, 492, 494, 386), (471, 469, 495, 496), (371, 491, 496, 472), (365, 490, 495, 469), (335, 340, 499, 498), (347, 341, 499, 501), (356, 502, 498, 336), (346, 347, 501, 500), (331, 497, 502, 356), (475, 473, 503, 504), (346, 500, 504, 476), (330, 497, 503, 473), (311, 507, 508, 316), (320, 300, 505, 509), (326, 510, 507, 311), (315, 320, 509, 508), (306, 506, 510, 326), (479, 512, 511, 477), (305, 506, 512, 479), (301, 505, 511, 478), (201, 183, 188), (266, 275, 528, 527), (513, 515, 516, 514), (278, 270, 514, 516), (270, 254, 513, 514), (254, 273, 515, 513), (519, 520, 518, 517), (256, 182, 518, 520), (254, 256, 520, 519), (182, 178, 517, 518), (524, 523, 522, 521), (187, 256, 524, 521), (256, 201, 523, 524), (201, 188, 522, 523), (525, 526, 527, 528), (275, 183, 525, 528), (201, 266, 527, 526), (183, 201, 526, 525), (193, 266, 201, 175), (220, 221, 529, 531), (221, 219, 530, 529), (246, 218, 537, 539), (245, 220, 531, 536), (217, 216, 533, 534), (218, 217, 534, 532), (219, 246, 539, 538), (216, 245, 536, 533), (539, 537, 541, 542), (538, 539, 542, 540), (535, 530, 540, 542), (532, 535, 542, 541), (218, 532, 541, 537), (530, 219, 538, 540), (226, 227, 543, 545), (227, 225, 544, 543), (248, 224, 551, 553), (247, 226, 545, 550), (223, 222, 547, 548), (224, 223, 548, 546), (225, 248, 553, 552), (222, 247, 550, 547), (553, 551, 555, 556), (552, 553, 556, 554), (549, 544, 554, 556), (546, 549, 556, 555), (224, 546, 555, 551), (544, 225, 552, 554), (558, 561, 568, 27), (566, 565, 570, 571), (564, 567, 572, 569), (567, 566, 571, 572), (718, 564, 569, 720), (719, 558, 27, 721), (25, 12, 557, 560), (27, 568, 573, 562), (571, 570, 575, 576), (569, 572, 577, 574), (572, 571, 576, 577), (720, 569, 574, 722), (721, 27, 562, 723), (560, 557, 52, 24), (562, 573, 582, 579), (576, 575, 587, 588), (574, 577, 589, 586), (577, 576, 588, 589), (722, 574, 586, 724), (723, 562, 579, 725), (24, 52, 559, 563), (584, 580, 583, 585), (580, 579, 582, 583), (602, 603, 596, 597), (578, 584, 585, 581), (728, 601, 594, 726), (729, 598, 591, 727), (563, 559, 578, 581), (597, 596, 612, 613), (726, 594, 610, 730), (727, 591, 607, 731), (601, 602, 597, 594), (603, 599, 595, 596), (604, 605, 593, 592), (605, 600, 590, 593), (598, 604, 592, 591), (589, 588, 603, 602), (724, 586, 601, 728), (725, 579, 598, 729), (586, 589, 602, 601), (588, 587, 599, 603), (580, 584, 605, 604), (584, 578, 600, 605), (579, 580, 604, 598), (613, 612, 620, 621), (730, 610, 618, 732), (731, 607, 615, 733), (594, 597, 613, 610), (596, 595, 611, 612), (592, 593, 609, 608), (593, 590, 606, 609), (591, 592, 608, 607), (666, 667, 628, 629), (746, 665, 626, 734), (747, 662, 623, 735), (610, 613, 621, 618), (612, 611, 619, 620), (608, 609, 617, 616), (609, 606, 614, 617), (607, 608, 616, 615), (629, 628, 636, 637), (734, 626, 634, 736), (735, 623, 631, 737), (665, 666, 629, 626), (667, 663, 627, 628), (668, 669, 625, 624), (669, 664, 622, 625), (662, 668, 624, 623), (637, 636, 644, 645), (736, 634, 642, 738), (737, 631, 639, 739), (626, 629, 637, 634), (628, 627, 635, 636), (624, 625, 633, 632), (625, 622, 630, 633), (623, 624, 632, 631), (645, 644, 652, 653), (738, 642, 650, 740), (739, 639, 647, 741), (634, 637, 645, 642), (636, 635, 643, 644), (632, 633, 641, 640), (633, 630, 638, 641), (631, 632, 640, 639), (694, 695, 660, 661), (758, 693, 658, 744), (756, 686, 673, 749), (642, 645, 653, 650), (644, 643, 651, 652), (640, 641, 649, 648), (641, 638, 646, 649), (639, 640, 648, 647), (743, 742, 661, 660), (742, 744, 658, 661), (745, 743, 660, 659), (693, 694, 661, 658), (695, 691, 659, 660), (696, 697, 657, 656), (697, 692, 654, 657), (690, 696, 656, 655), (621, 620, 667, 666), (732, 618, 665, 746), (733, 615, 662, 747), (618, 621, 666, 665), (620, 619, 663, 667), (616, 617, 669, 668), (617, 614, 664, 669), (615, 616, 668, 662), (749, 673, 677, 751), (757, 687, 670, 748), (777, 689, 671, 764), (707, 688, 672, 698), (751, 677, 681, 753), (748, 670, 674, 750), (764, 671, 675, 765), (698, 672, 676, 700), (759, 702, 680, 753), (750, 674, 678, 752), (765, 675, 679, 766), (700, 676, 680, 702), (745, 659, 683, 754), (741, 647, 685, 755), (760, 651, 684, 776), (690, 655, 682, 705), (754, 683, 686, 756), (755, 685, 687, 757), (776, 684, 689, 777), (705, 682, 688, 707), (762, 771, 695, 694), (778, 770, 693, 758), (770, 762, 694, 693), (771, 760, 691, 695), (763, 772, 697, 696), (772, 761, 692, 697), (769, 763, 696, 690), (686, 706, 699, 673), (768, 707, 698, 773), (673, 699, 701, 677), (773, 698, 700, 774), (779, 775, 702, 759), (677, 701, 703, 681), (774, 700, 702, 775), (659, 691, 704, 683), (769, 690, 705, 767), (683, 704, 706, 686), (767, 705, 707, 768), (30, 53, 711, 708), (31, 28, 709, 710), (53, 31, 710, 711), (95, 716, 714, 77), (12, 712, 718, 557), (68, 713, 719, 565), (19, 23, 713, 715), (12, 77, 714, 712), (90, 717, 709, 28), (30, 708, 716, 95), (19, 715, 717, 90), (557, 718, 720, 52), (565, 719, 721, 570), (52, 720, 722, 559), (570, 721, 723, 575), (559, 722, 724, 578), (575, 723, 725, 587), (600, 728, 726, 590), (599, 729, 727, 595), (590, 726, 730, 606), (595, 727, 731, 611), (578, 724, 728, 600), (587, 725, 729, 599), (606, 730, 732, 614), (611, 731, 733, 619), (664, 746, 734, 622), (663, 747, 735, 627), (622, 734, 736, 630), (627, 735, 737, 635), (630, 736, 738, 638), (635, 737, 739, 643), (638, 738, 740, 646), (643, 739, 741, 651), (692, 758, 744, 654), (688, 756, 749, 672), (656, 657, 742, 743), (657, 654, 744, 742), (655, 656, 743, 745), (614, 732, 746, 664), (619, 733, 747, 663), (672, 749, 751, 676), (689, 757, 748, 671), (676, 751, 753, 680), (671, 748, 750, 675), (703, 759, 753, 681), (675, 750, 752, 679), (655, 745, 754, 682), (651, 741, 755, 684), (682, 754, 756, 688), (684, 755, 757, 689), (761, 778, 758, 692), (766, 779, 759, 703), (706, 777, 764, 699), (699, 764, 765, 701), (701, 765, 766, 703), (691, 760, 776, 704), (704, 776, 777, 706), (653, 652, 771, 762), (740, 650, 770, 778), (650, 653, 762, 770), (652, 651, 760, 771), (648, 649, 772, 763), (649, 646, 761, 772), (647, 648, 763, 769), (687, 768, 773, 670), (670, 773, 774, 674), (752, 678, 775, 779), (674, 774, 775, 678), (647, 769, 767, 685), (685, 767, 768, 687), (646, 740, 778, 761), (679, 752, 779, 766), (81, 780, 78, 80)])
me_cube.materials.append(mat_material)
me_cube.use_remesh_preserve_volume = False
me_cube.use_remesh_preserve_attributes = False
me_cube.use_mirror_vertex_groups = False
me_cube.update()
arm_armature = bpy.data.armatures.new('Armature')  # bones are not reproduced

# ---- objects
ob_armature = bpy.data.objects.new('Armature', arm_armature)
ob_cube = bpy.data.objects.new('Cube', me_cube)
ob_lamp = bpy.data.objects.new('Lamp', light_lamp)
ob_camera = bpy.data.objects.new('Camera', cam_camera)

# ---- transforms, parenting, visibility, modifiers, constraints
ob_armature.location = (0.0, 0.0, 0.0)
ob_armature.lineart.crease_threshold = 0.0
ob_cube.parent = ob_armature
ob_cube.location = (0.0, 0.0, 1.68)
ob_cube.scale = (0.112, 0.112, 0.112)
ob_cube.lock_rotations_4d = False
ob_cube.empty_display_type = 'ARROWS'
ob_cube.lineart.crease_threshold = 0.0
_vg = ob_cube.vertex_groups.new(name='hips')
for _i, _w in zip([12, 19, 23, 24, 25, 26, 27, 52, 64, 68, 69, 74, 76, 557, 558, 559, 560, 561, 562, 563, 564, 565, 566, 567, 568, 569, 570, 571, 572, 573, 574, 575, 576, 577, 578, 579, 580, 581, 582, 583, 584, 585, 586, 589, 590, 593, 598, 600, 604, 605, 712, 713, 715, 718, 719, 720, 721, 722, 723, 724, 725, 728], [0.01871, 0.01673, 0.06649, 0.7639, 0.02596, 0.0743, 0.5835, 0.735, 0.01355, 0.04316, 0.0278, 0.01404, 0.02286, 0.1364, 0.1706, 0.3178, 0.1554, 0.1756, 0.2002, 0.6632, 0.1356, 0.1582, 0.1487, 0.1394, 0.584, 0.6558, 0.567, 0.5873, 0.6275, 0.4508, 0.1183, 0.07953, 0.06241, 0.08303, 0.5383, 0.141, 0.1892, 0.6049, 0.3103, 0.2536, 0.4857, 0.537, 0.06595, 0.008513, 0.02187, 0.0117, 0.04322, 0.1615, 0.07224, 0.1351, 0.01627, 0.0621, 0.01008, 0.1337, 0.1695, 0.6892, 0.5662, 0.1931, 0.1246, 0.1626, 0.05461, 0.06259]): _vg.add([_i], _w, 'REPLACE')
_vg = ob_cube.vertex_groups.new(name='spine_down')
for _i, _w in zip([12, 19, 22, 23, 24, 25, 26, 27, 29, 30, 35, 37, 40, 51, 52, 64, 68, 69, 71, 74, 76, 77, 78, 79, 80, 81, 89, 90, 93, 94, 95, 96, 557, 558, 559, 560, 561, 562, 563, 564, 565, 566, 567, 568, 569, 570, 571, 572, 573, 708, 712, 713, 714, 715, 716, 717, 718, 719, 720, 721, 723, 780], [0.6721, 0.495, 0.09547, 0.6447, 0.1376, 0.7014, 0.6527, 0.1862, 0.0318, 0.05826, 0.007988, 0.06348, 0.02713, 0.4441, 0.1364, 0.4746, 0.5331, 0.4822, 0.00944, 0.3986, 0.5128, 0.387, 0.1857, 0.0357, 0.1815, 0.03732, 0.208, 0.1608, 0.01597, 0.159, 0.1661, 0.006273, 0.7741, 0.6728, 0.002941, 0.7589, 0.66, 0.02219, 0.008137, 0.7259, 0.6699, 0.6817, 0.7036, 0.2024, 0.1471, 0.1698, 0.1611, 0.1526, 0.04776, 0.03036, 0.5717, 0.5907, 0.17, 0.3499, 0.07907, 0.1106, 0.7541, 0.6643, 0.1417, 0.1778, 0.007068, 0.05561]): _vg.add([_i], _w, 'REPLACE')
_vg = ob_cube.vertex_groups.new(name='spine_up')
for _i, _w in zip([0, 5, 12, 22, 25, 28, 29, 30, 31, 32, 33, 34, 35, 36, 37, 38, 39, 40, 41, 44, 45, 51, 53, 54, 55, 56, 61, 64, 66, 71, 72, 73, 75, 76, 77, 89, 90, 94, 95, 96, 100, 101, 557, 560, 708, 710, 711, 712, 714, 716], [0.03154, 0.05798, 0.1199, 0.535, 0.1581, 0.1153, 0.4037, 0.2512, 0.1976, 0.1843, 0.01024, 0.05971, 0.2346, 0.04695, 0.4938, 0.0623, 0.1219, 0.378, 0.1026, 0.115, 0.08721, 0.3949, 0.2266, 0.1049, 0.1473, 0.05073, 0.002079, 0.01166, 0.06909, 0.1011, 0.0004567, 0.06797, 0.1032, 0.05163, 0.2971, 0.5334, 0.0529, 0.1425, 0.3712, 0.02564, 0.01085, 0.02179, 0.0005165, 0.01073, 0.1403, 0.0863, 0.144, 0.06201, 0.07436, 0.1186]): _vg.add([_i], _w, 'REPLACE')
_vg = ob_cube.vertex_groups.new(name='neck')
for _i, _w in zip([0, 1, 4, 5, 7, 22, 28, 29, 30, 31, 32, 33, 34, 35, 36, 37, 38, 39, 40, 41, 42, 43, 44, 45, 46, 47, 53, 54, 55, 56, 57, 58, 60, 61, 63, 66, 71, 75, 89, 90, 94, 95, 708, 710, 711], [0.07899, 0.06269, 0.05054, 0.08986, 0.05779, 0.1062, 0.1305, 0.1691, 0.08323, 0.1779, 0.3363, 0.171, 0.2046, 0.309, 0.2192, 0.1597, 0.5061, 0.53, 0.1771, 0.372, 0.1031, 0.09881, 0.1674, 0.1696, 0.08626, 0.05973, 0.1611, 0.3357, 0.36, 0.1481, 0.01851, 0.009293, 0.01762, 0.03511, 0.0494, 0.036, 0.02036, 0.06714, 0.05043, 0.006351, 0.06247, 0.01378, 0.04509, 0.07474, 0.09757]): _vg.add([_i], _w, 'REPLACE')
_vg = ob_cube.vertex_groups.new(name='head')
for _i, _w in zip([0, 1, 2, 3, 4, 5, 6, 7, 8, 9, 10, 11, 13, 14, 15, 16, 22, 28, 29, 30, 31, 32, 33, 34, 35, 36, 37, 38, 39, 40, 41, 42, 43, 44, 45, 46, 47, 48, 49, 50, 53, 54, 55, 56, 57, 58, 59, 60, 61, 62, 63, 66, 71, 75, 89, 95, 708, 710, 711], [0.851, 0.9036, 0.99, 0.993, 0.9174, 0.8207, 0.9736, 0.9112, 0.9813, 0.9967, 0.9915, 0.9934, 0.998, 0.9878, 0.9779, 0.9652, 0.1133, 0.05193, 0.06434, 0.07813, 0.1492, 0.3483, 0.7321, 0.6397, 0.3541, 0.6678, 0.1725, 0.2345, 0.2033, 0.1738, 0.3339, 0.841, 0.849, 0.6601, 0.6796, 0.855, 0.8958, 0.9964, 0.9977, 0.9846, 0.1352, 0.439, 0.2953, 0.7449, 0.9349, 0.9539, 0.9668, 0.9478, 0.9163, 0.9572, 0.9157, 0.02302, 0.01396, 0.05681, 0.05327, 0.01193, 0.03709, 0.06216, 0.08229]): _vg.add([_i], _w, 'REPLACE')
_vg = ob_cube.vertex_groups.new(name='shulder.L')
for _i, _w in zip([12, 17, 18, 19, 20, 21, 22, 23, 25, 26, 28, 29, 30, 31, 32, 33, 34, 35, 36, 37, 38, 39, 40, 41, 42, 43, 44, 45, 46, 51, 53, 54, 55, 56, 64, 65, 66, 67, 68, 69, 70, 71, 72, 73, 74, 75, 76, 77, 78, 79, 80, 81, 82, 83, 84, 85, 86, 87, 88, 89, 90, 91, 92, 93, 94, 95, 96, 97, 98, 99, 100, 101, 102, 103, 104, 105, 106, 116, 117, 120, 121, 122, 557, 558, 561, 564, 565, 566, 567, 568, 708, 709, 710, 711, 712, 713, 714, 715, 716, 717, 718, 719, 780], [0.1124, 0.08369, 0.06346, 0.4189, 0.1915, 0.2514, 0.1186, 0.2379, 0.05833, 0.208, 0.6776, 0.3165, 0.4438, 0.4472, 0.0945, 0.06171, 0.08493, 0.06031, 0.05828, 0.08852, 0.1863, 0.1297, 0.1955, 0.1743, 0.01234, 0.005772, 0.02294, 0.04264, 0.01404, 0.07659, 0.408, 0.09674, 0.1619, 0.04121, 0.3606, 0.1423, 0.7116, 0.8561, 0.3676, 0.4067, 0.9646, 0.5915, 0.8929, 0.5919, 0.4538, 0.6626, 0.3508, 0.1895, 0.7457, 0.7275, 0.6827, 0.6914, 1.0, 1.0, 0.05309, 0.59, 0.6028, 0.3527, 0.1974, 0.1112, 0.7285, 0.4375, 0.8177, 0.9446, 0.5946, 0.2862, 0.5066, 0.9426, 0.149, 0.2509, 0.4868, 0.7068, 0.7502, 0.1116, 0.06322, 0.3906, 0.2182, 0.04534, 0.01818, 0.008964, 0.007913, 0.02458, 0.007491, 0.08505, 0.09057, 0.07168, 0.0991, 0.09929, 0.08892, 0.004324, 0.5717, 0.9595, 0.744, 0.5844, 0.2292, 0.2981, 0.4686, 0.5756, 0.5158, 0.8437, 0.0446, 0.09175, 0.766]): _vg.add([_i], _w, 'REPLACE')
_vg = ob_cube.vertex_groups.new(name='arm_up.L')
for _i, _w in zip([12, 17, 18, 20, 21, 22, 30, 40, 51, 53, 64, 65, 66, 67, 69, 71, 72, 73, 74, 75, 77, 78, 79, 80, 81, 84, 85, 86, 87, 88, 89, 91, 92, 95, 96, 97, 98, 99, 100, 101, 102, 103, 104, 105, 106, 107, 108, 109, 110, 111, 112, 113, 114, 115, 116, 117, 118, 119, 120, 121, 122, 123, 124, 125, 126, 127, 128, 129, 130, 131, 134, 135, 136, 138, 708, 710, 711, 712, 714, 716, 780], [0.03708, 0.8998, 0.9233, 0.7908, 0.7261, 0.006157, 0.08309, 0.02122, 0.009087, 0.05246, 0.08978, 0.8434, 0.1299, 0.08797, 0.04362, 0.209, 0.0328, 0.272, 0.08465, 0.09793, 0.08883, 0.03026, 0.2146, 0.109, 0.2551, 0.9327, 0.3738, 0.3712, 0.6115, 0.7876, 0.02273, 0.5299, 0.1708, 0.1076, 0.4161, 0.03252, 0.8346, 0.7363, 0.4506, 0.2115, 0.2142, 0.8726, 0.9242, 0.5977, 0.7613, 0.8604, 0.9009, 0.8619, 0.8451, 0.8781, 0.8949, 0.8382, 0.8895, 0.01193, 0.9213, 0.9248, 0.9536, 0.9558, 0.9482, 0.9327, 0.939, 0.9551, 0.1299, 0.0909, 0.1412, 0.1553, 0.121, 0.08025, 0.1551, 0.08581, 0.02906, 0.04125, 0.01161, 0.03346, 0.1548, 0.005611, 0.07726, 0.08952, 0.2679, 0.2549, 0.1673]): _vg.add([_i], _w, 'REPLACE')
_vg = ob_cube.vertex_groups.new(name='arm _down.L')
for _i, _w in zip([107, 108, 109, 110, 111, 112, 113, 114, 115, 116, 117, 118, 121, 124, 125, 126, 127, 128, 129, 130, 131, 132, 133, 134, 135, 136, 137, 138, 139, 140, 141, 142, 143, 144, 145, 146, 147, 148, 149, 150, 151, 152, 153, 154, 155, 156, 157, 158, 159, 160, 161, 162, 163, 164, 165, 166, 167, 168, 169, 170, 172, 179, 180, 189, 190, 197, 204, 205, 208, 209, 210, 211, 212, 213, 214, 215, 216, 217, 218, 219, 220, 221, 222, 223, 224, 225, 226, 227, 228, 229, 230, 231, 232, 233, 234, 235, 236, 237, 238, 239, 240, 241, 242, 243, 244, 245, 246, 247, 248, 249, 250, 251, 529, 530, 531, 532, 533, 534, 535, 536, 537, 538, 539, 540, 541, 542, 543, 544, 545, 546, 547, 548, 549, 550, 551, 552, 553, 554, 555, 556], [0.1324, 0.09524, 0.1309, 0.1455, 0.1161, 0.1011, 0.1529, 0.1063, 0.9688, 0.005814, 0.02892, 0.003587, 0.02427, 0.869, 0.9086, 0.8575, 0.8431, 0.8781, 0.9194, 0.8433, 0.9137, 0.9989, 0.9811, 0.9601, 0.9539, 0.9689, 0.9873, 0.9578, 0.9872, 0.9997, 0.9973, 0.9974, 0.9981, 0.9999, 0.9982, 0.9995, 0.9915, 0.9927, 0.9986, 0.9988, 0.9956, 0.9948, 0.9931, 0.9973, 0.9764, 0.9893, 0.9619, 0.9611, 0.9725, 0.9977, 0.9701, 0.9933, 0.6947, 0.7752, 0.7092, 0.6842, 0.7382, 0.9053, 0.7347, 0.8978, 0.4887, 0.5051, 0.3777, 0.4457, 0.3859, 0.5209, 0.06429, 0.04895, 0.04319, 0.04792, 0.04996, 0.07194, 0.06524, 0.06746, 0.05722, 0.06321, 0.2269, 0.2386, 0.1999, 0.1475, 0.1652, 0.1604, 0.1814, 0.1797, 0.1759, 0.1774, 0.1781, 0.178, 0.1803, 0.1803, 0.1798, 0.1859, 0.1816, 0.1832, 0.2115, 0.1202, 0.1953, 0.178, 0.1652, 0.1847, 0.1931, 0.2191, 0.08544, 0.1344, 0.2091, 0.1735, 0.1629, 0.1781, 0.1746, 0.181, 0.1818, 0.1823, 0.1773, 0.1768, 0.1776, 0.1789, 0.1902, 0.1897, 0.1737, 0.1759, 0.184, 0.1605, 0.17, 0.171, 0.1783, 0.173, 0.1799, 0.1797, 0.1796, 0.176, 0.1797, 0.1785, 0.1787, 0.1796, 0.1754, 0.1771, 0.1755, 0.178, 0.1755, 0.1767]): _vg.add([_i], _w, 'REPLACE')
_vg = ob_cube.vertex_groups.new(name='hand.L')
for _i, _w in zip([157, 158, 159, 161, 163, 164, 165, 166, 167, 168, 169, 170, 171, 172, 173, 174, 175, 176, 177, 178, 179, 180, 181, 182, 183, 184, 185, 186, 187, 188, 189, 190, 191, 192, 193, 194, 195, 196, 197, 198, 199, 200, 201, 202, 203, 204, 205, 206, 207, 208, 209, 210, 211, 212, 213, 214, 215, 216, 217, 218, 219, 220, 221, 222, 223, 224, 225, 226, 227, 228, 229, 230, 231, 232, 233, 234, 235, 236, 237, 238, 239, 240, 241, 242, 243, 244, 245, 246, 247, 248, 249, 250, 251, 252, 253, 254, 255, 256, 257, 258, 259, 260, 261, 262, 263, 264, 265, 266, 267, 268, 269, 270, 271, 272, 273, 274, 275, 276, 277, 278, 279, 280, 281, 282, 283, 284, 285, 286, 287, 288, 289, 290, 291, 292, 293, 294, 295, 296, 297, 298, 299, 300, 301, 302, 303, 304, 305, 306, 307, 308, 309, 310, 311, 312, 313, 314, 315, 316, 317, 318, 319, 320, 321, 322, 323, 324, 325, 326, 327, 328, 329, 330, 331, 332, 333, 334, 335, 336, 337, 338, 339, 340, 341, 342, 343, 344, 345, 346, 347, 348, 349, 350, 351, 352, 353, 354, 355, 356, 357, 358, 359, 360, 361, 362, 363, 364, 365, 366, 367, 368, 369, 370, 371, 372, 373, 374, 375, 376, 377, 378, 379, 380, 381, 382, 383, 384, 385, 386, 387, 388, 389, 390, 391, 392, 393, 394, 395, 396, 397, 398, 399, 400, 401, 402, 403, 404, 405, 406, 407, 408, 409, 410, 411, 412, 413, 414, 415, 416, 417, 418, 419, 420, 421, 422, 423, 424, 425, 426, 427, 428, 429, 430, 431, 432, 433, 434, 435, 436, 437, 438, 439, 440, 441, 442, 443, 444, 445, 446, 447, 448, 449, 450, 451, 452, 453, 454, 455, 456, 457, 458, 459, 460, 461, 462, 463, 464, 465, 466, 467, 468, 469, 470, 471, 472, 473, 474, 475, 476, 477, 478, 479, 480, 481, 482, 483, 484, 485, 486, 487, 488, 489, 490, 491, 492, 493, 494, 495, 496, 497, 498, 499, 500, 501, 502, 503, 504, 505, 506, 507, 508, 509, 510, 511, 512, 513, 514, 515, 516, 517, 518, 519, 520, 521, 522, 523, 524, 525, 526, 527, 528, 529, 530, 531, 532, 533, 534, 535, 536, 537, 538, 539, 540, 541, 542, 543, 544, 545, 546, 547, 548, 549, 550, 551, 552, 553, 554, 555, 556], [0.02624, 0.0278, 0.004899, 0.009644, 0.3051, 0.2247, 0.2908, 0.3158, 0.2618, 0.0947, 0.2652, 0.1022, 0.9868, 0.5113, 0.9803, 0.9868, 0.9986, 0.9868, 0.9979, 0.9962, 0.4949, 0.6216, 0.9948, 0.9982, 0.9985, 0.997, 0.9936, 0.9981, 0.9991, 0.9997, 0.5539, 0.6139, 0.9831, 0.9844, 0.9905, 0.9982, 1.0, 1.0, 0.4792, 0.9792, 0.9778, 0.9818, 0.9993, 0.995, 1.0, 0.9361, 0.9506, 0.9899, 0.9872, 0.9537, 0.9508, 0.9496, 0.9273, 0.9341, 0.933, 0.9432, 0.9373, 0.7714, 0.7599, 0.7984, 0.8509, 0.8331, 0.838, 0.8151, 0.8169, 0.8206, 0.8192, 0.8184, 0.8186, 0.815, 0.8149, 0.8154, 0.8094, 0.8136, 0.812, 0.7884, 0.8798, 0.8048, 0.8216, 0.8338, 0.8155, 0.8071, 0.7809, 0.9145, 0.8653, 0.791, 0.8243, 0.8354, 0.8182, 0.8218, 0.8141, 0.8132, 0.8127, 0.9948, 0.9907, 0.9932, 0.9946, 0.9991, 1.0, 1.007, 1.007, 0.9947, 0.9969, 0.9969, 0.9935, 0.9948, 0.9969, 0.9967, 0.9969, 0.9947, 0.989, 0.9906, 1.007, 1.007, 0.9951, 0.9975, 0.9974, 0.9968, 0.9942, 0.9949, 0.9969, 1.0, 1.0, 0.9969, 0.9947, 1.007, 0.9982, 0.9986, 0.9969, 0.9945, 0.9947, 0.9897, 1.007, 0.9947, 0.9916, 0.9931, 0.9982, 0.9986, 0.9976, 1.0, 1.003, 1.005, 1.007, 0.9973, 1.0, 1.003, 1.005, 1.007, 0.9969, 0.9998, 1.003, 1.005, 1.006, 0.9974, 1.0, 1.003, 1.005, 1.006, 0.9977, 1.0, 1.003, 1.005, 1.006, 0.996, 0.9997, 1.003, 1.005, 1.006, 0.9973, 0.9971, 0.997, 0.997, 0.9969, 0.9968, 0.9969, 0.997, 0.997, 0.9969, 0.996, 0.9966, 0.9969, 0.9969, 0.9969, 0.9965, 0.9968, 0.997, 0.9969, 0.9969, 0.9969, 0.9969, 0.9969, 0.9965, 0.9954, 0.9974, 0.9971, 0.997, 0.997, 0.9969, 0.9995, 0.9999, 1.0, 1.0, 1.0, 0.9996, 1.0, 1.0, 1.0, 1.0, 0.9996, 1.0, 1.0, 1.0, 1.0, 0.9995, 0.9999, 1.0, 1.0, 1.0, 0.9996, 0.9999, 1.0, 1.0, 1.0, 0.9996, 0.9999, 1.0, 1.0, 1.0, 0.9966, 0.9961, 0.9955, 0.9951, 0.9948, 0.9969, 0.9962, 0.9955, 0.9951, 0.9948, 0.9971, 0.9962, 0.9955, 0.9951, 0.9948, 0.9968, 0.9961, 0.9955, 0.9951, 0.9948, 0.9971, 0.9963, 0.9955, 0.9951, 0.9948, 0.9966, 0.9961, 0.9955, 0.9951, 0.9948, 0.996, 0.9957, 0.996, 0.9957, 1.0, 1.0, 1.0, 1.0, 0.997, 0.997, 0.9969, 0.997, 1.001, 1.002, 1.001, 1.002, 0.9958, 0.9958, 0.9959, 0.9958, 0.9959, 0.9958, 0.9959, 0.9958, 1.0, 1.0, 1.0, 1.0, 1.0, 1.0, 1.0, 1.0, 0.997, 0.997, 0.9968, 0.9969, 0.9968, 0.9971, 0.997, 0.9969, 1.002, 1.002, 1.002, 1.002, 1.002, 1.002, 1.002, 1.002, 0.995, 0.9949, 0.995, 0.9949, 1.0, 1.0, 1.0, 1.0, 0.9969, 0.9969, 0.9969, 0.9969, 1.005, 1.006, 1.005, 1.006, 0.9949, 0.9949, 0.9949, 0.9949, 0.9949, 0.9949, 0.9949, 0.9949, 1.0, 1.0, 1.0, 1.0, 1.0, 1.0, 1.0, 1.0, 0.9969, 0.997, 0.9969, 0.9969, 0.9969, 0.997, 0.9969, 0.9969, 1.006, 1.006, 1.006, 1.006, 1.006, 1.006, 1.006, 1.006, 0.9931, 0.9923, 0.9944, 0.9942, 0.9965, 0.9977, 0.9954, 0.9977, 0.9996, 0.9998, 0.9996, 0.9996, 0.9982, 0.9985, 0.9975, 0.9976, 0.8203, 0.8206, 0.8199, 0.8184, 0.8071, 0.8077, 0.8234, 0.8213, 0.8138, 0.8374, 0.8278, 0.8266, 0.8191, 0.8243, 0.8159, 0.8162, 0.8163, 0.8199, 0.8161, 0.8173, 0.8169, 0.816, 0.821, 0.8192, 0.8208, 0.8181, 0.8206, 0.8192]): _vg.add([_i], _w, 'REPLACE')
_vg = ob_cube.vertex_groups.new(name='shulder.R')
_vg = ob_cube.vertex_groups.new(name='arm_up.R')
_vg = ob_cube.vertex_groups.new(name='arm _down.R')
_vg = ob_cube.vertex_groups.new(name='hand.R')
_vg = ob_cube.vertex_groups.new(name='leg_up.L')
for _i, _w in zip([24, 26, 27, 52, 558, 559, 561, 562, 563, 564, 565, 566, 567, 568, 569, 570, 571, 572, 573, 574, 575, 576, 577, 578, 579, 580, 581, 582, 583, 584, 585, 586, 587, 588, 589, 590, 591, 592, 593, 594, 595, 596, 597, 598, 599, 600, 601, 602, 603, 604, 605, 606, 607, 608, 609, 610, 611, 612, 613, 614, 615, 616, 617, 618, 619, 620, 621, 622, 623, 624, 625, 626, 627, 628, 629, 662, 663, 664, 665, 666, 667, 668, 669, 718, 719, 720, 721, 722, 723, 724, 725, 726, 727, 728, 729, 730, 731, 732, 733, 734, 735, 746, 747], [0.08596, 0.0006514, 0.2019, 0.1152, 0.05968, 0.6529, 0.05864, 0.7582, 0.3049, 0.02427, 0.05935, 0.05269, 0.0357, 0.1822, 0.1771, 0.236, 0.2259, 0.197, 0.4928, 0.8598, 0.8965, 0.9197, 0.8977, 0.4552, 0.8503, 0.8081, 0.386, 0.6736, 0.7429, 0.5113, 0.4594, 0.929, 0.9714, 0.9823, 0.967, 0.9628, 0.9852, 0.9794, 0.9681, 0.9914, 0.9954, 0.9969, 0.9953, 0.9509, 0.9882, 0.8367, 0.9738, 0.9887, 0.9934, 0.9264, 0.8635, 0.9897, 0.9956, 0.9942, 0.9915, 0.9923, 0.9974, 0.9969, 0.9946, 0.9552, 0.9843, 0.9798, 0.9684, 0.9474, 0.9862, 0.98, 0.9643, 0.1037, 0.06307, 0.08661, 0.1071, 0.1136, 0.0626, 0.1086, 0.1218, 0.9004, 0.906, 0.72, 0.7088, 0.7968, 0.8644, 0.8753, 0.8141, 0.0103, 0.06324, 0.1529, 0.2284, 0.7812, 0.8424, 0.8312, 0.9385, 0.9834, 0.9911, 0.9357, 0.9749, 0.9903, 0.9967, 0.923, 0.9864, 0.087, 0.03055, 0.3978, 0.9126]): _vg.add([_i], _w, 'REPLACE')
_vg = ob_cube.vertex_groups.new(name='leg_down.L')
for _i, _w in zip([614, 617, 618, 621, 622, 623, 624, 625, 626, 627, 628, 629, 630, 631, 632, 633, 634, 635, 636, 637, 638, 639, 640, 641, 642, 643, 644, 645, 646, 647, 648, 649, 650, 651, 652, 653, 654, 656, 657, 658, 659, 660, 661, 662, 663, 664, 665, 666, 667, 668, 669, 691, 692, 693, 694, 695, 696, 697, 732, 734, 735, 736, 737, 738, 739, 740, 741, 742, 743, 744, 746, 747, 758, 760, 761, 762, 763, 769, 770, 771, 772, 778], [0.03854, 0.01222, 0.05237, 0.02119, 0.8962, 0.9369, 0.9134, 0.8928, 0.8863, 0.9374, 0.8914, 0.8781, 0.9878, 0.9966, 0.9929, 0.9889, 0.9858, 0.9955, 0.9894, 0.9864, 0.9958, 0.9872, 0.9945, 0.9956, 0.9967, 0.9806, 0.9933, 0.9971, 0.9528, 0.2083, 0.8974, 0.9497, 0.9436, 0.1951, 0.8508, 0.9242, 0.1673, 0.07677, 0.1275, 0.1736, 0.005113, 0.08556, 0.1318, 0.09954, 0.09397, 0.2799, 0.2911, 0.2032, 0.1356, 0.1246, 0.1858, 0.02137, 0.3353, 0.341, 0.245, 0.1423, 0.09675, 0.2196, 0.07678, 0.9129, 0.9597, 0.9873, 0.998, 0.9958, 0.9781, 0.9518, 0.1778, 0.1166, 0.07343, 0.1651, 0.6021, 0.0874, 0.3881, 0.05265, 0.5021, 0.4645, 0.1378, 0.02333, 0.5083, 0.2654, 0.4525, 0.5209]): _vg.add([_i], _w, 'REPLACE')
_vg = ob_cube.vertex_groups.new(name='foot.L')
for _i, _w in zip([646, 647, 648, 649, 650, 651, 652, 653, 654, 655, 656, 657, 658, 659, 660, 661, 682, 683, 684, 685, 686, 688, 690, 691, 692, 693, 694, 695, 696, 697, 704, 705, 706, 740, 741, 742, 743, 744, 745, 754, 755, 756, 758, 760, 761, 762, 763, 767, 769, 770, 771, 772, 776, 777, 778], [0.04311, 0.7529, 0.09893, 0.0487, 0.05516, 0.7591, 0.1425, 0.0736, 0.7997, 0.798, 0.8565, 0.83, 0.789, 0.7642, 0.8343, 0.8186, 0.1101, 0.1487, 0.1194, 0.1258, 0.03837, 0.005137, 0.8921, 0.8113, 0.6515, 0.6414, 0.7277, 0.8085, 0.8732, 0.7622, 0.1375, 0.09645, 0.02913, 0.04521, 0.7612, 0.8339, 0.8471, 0.8, 0.7739, 0.1318, 0.1129, 0.01727, 0.6002, 0.8597, 0.4957, 0.5275, 0.8528, 0.1152, 0.8918, 0.4871, 0.7129, 0.5445, 0.1185, 0.009151, 0.4769]): _vg.add([_i], _w, 'REPLACE')
_vg = ob_cube.vertex_groups.new(name='toe.L')
for _i, _w in zip([647, 651, 654, 655, 656, 657, 658, 659, 660, 661, 670, 671, 672, 673, 674, 675, 676, 677, 678, 679, 680, 681, 682, 683, 684, 685, 686, 687, 688, 689, 690, 691, 694, 695, 696, 698, 699, 700, 701, 702, 703, 704, 705, 706, 707, 741, 742, 743, 744, 745, 748, 749, 750, 751, 752, 753, 754, 755, 756, 757, 759, 760, 764, 765, 766, 767, 768, 769, 773, 774, 775, 776, 777, 779], [0.02759, 0.04147, 0.01598, 0.1817, 0.06673, 0.03497, 0.0248, 0.2082, 0.08013, 0.04927, 0.9946, 0.9936, 0.9913, 0.9837, 0.9988, 0.9978, 0.9973, 0.994, 0.9992, 0.9988, 0.9986, 0.9975, 0.8873, 0.8457, 0.866, 0.8545, 0.9541, 0.9743, 0.9718, 0.9781, 0.09214, 0.153, 0.004642, 0.04843, 0.01017, 0.9937, 0.9853, 0.9981, 0.9946, 0.999, 0.998, 0.856, 0.9025, 0.9586, 0.9786, 0.06091, 0.04901, 0.07947, 0.01973, 0.2023, 0.9987, 0.9891, 0.9996, 0.9964, 0.9992, 0.9984, 0.8642, 0.8669, 0.9653, 0.9835, 0.9989, 0.08761, 0.9889, 0.996, 0.9985, 0.8837, 0.9785, 0.07155, 0.9946, 0.9986, 0.9992, 0.8734, 0.9686, 0.9991]): _vg.add([_i], _w, 'REPLACE')
_vg = ob_cube.vertex_groups.new(name='leg_up.R')
_vg = ob_cube.vertex_groups.new(name='leg_down.R')
_vg = ob_cube.vertex_groups.new(name='foot.R')
_vg = ob_cube.vertex_groups.new(name='toe.R')
_m = ob_cube.modifiers.new('Mirror', 'MIRROR')
_m.use_clip = True
_m = ob_cube.modifiers.new('Subsurf', 'SUBSURF')
_m.uv_smooth = 'PRESERVE_CORNERS'
_m.quality = 2
_m.levels = 2
_m.show_only_control_edges = False
_m = ob_cube.modifiers.new('Armature', 'ARMATURE')
_m.object = ob_armature
ob_lamp.location = (4.076, 1.005, 5.904)
ob_lamp.rotation_euler = (0.6503, 0.05522, 1.866)
ob_lamp.lock_rotations_4d = False
ob_lamp.empty_display_type = 'ARROWS'
ob_lamp.color = (0.0, 0.0, 0.0, 0.0)
ob_lamp.hide_viewport = True
ob_lamp.hide_render = True
ob_lamp.lineart.crease_threshold = 0.0
ob_camera.location = (7.481, -6.508, 5.344)
ob_camera.rotation_euler = (1.109, 0.01082, 0.8149)
ob_camera.lock_rotations_4d = False
ob_camera.empty_display_type = 'ARROWS'
ob_camera.color = (0.0, 0.0, 0.0, 0.0)
ob_camera.hide_viewport = True
ob_camera.hide_render = True
ob_camera.display_type = 'WIRE'
ob_camera.lineart.crease_threshold = 0.0

# ---- collection membership
col_collection_1.objects.link(ob_armature)
col_collection_1.objects.link(ob_cube)
col_collection_1.objects.link(ob_lamp)
col_collection_1.objects.link(ob_camera)

# ---- scene / render settings (as saved in the file)
scene.camera = ob_camera
scene.frame_start = 1; scene.frame_end = 50; scene.frame_set(28)
scene.render.engine = 'BLENDER_EEVEE_NEXT'
scene.render.image_settings.compression = 90
scene.render.resolution_percentage = 50
scene.render.dither_intensity = 0.0
scene.cycles.use_denoising = False
scene.cycles.samples = 10
scene.cycles.sampling_pattern = 'TABULATED_SOBOL'
scene.cycles.light_sampling_threshold = 0.0
scene.cycles.use_adaptive_sampling = False
scene.cycles.use_light_tree = False
scene.cycles.blur_glossy = 0.0
scene.cycles.volume_bounces = 1
scene.cycles.pixel_filter_type = 'GAUSSIAN'
scene.cycles.sample_clamp_indirect = 0.0
scene.view_settings.view_transform = 'Standard'
bpy.context.view_layer.update()

# ---- added for rendering (the .blend has no usable light): sun
light_auto_sun = bpy.data.lights.new('AutoSun', 'SUN')
light_auto_sun.energy = 3.0
light_auto_sun.angle = 0.0523599
ob_auto_sun = bpy.data.objects.new('AutoSun', light_auto_sun)
scene.collection.objects.link(ob_auto_sun)
ob_auto_sun.rotation_euler = (0.872665, 0.174533, 0.523599)
bpy.context.view_layer.update()
